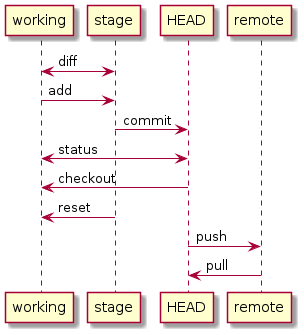

The diagram above was rendered by PlantUML. Its source (embedded in the PNG):
@startuml
working<->stage:diff
working->stage:add
stage->HEAD:commit
working<->HEAD:status
working<-HEAD:checkout
working<-stage:reset
HEAD->remote:push
HEAD<-remote:pull
@enduml